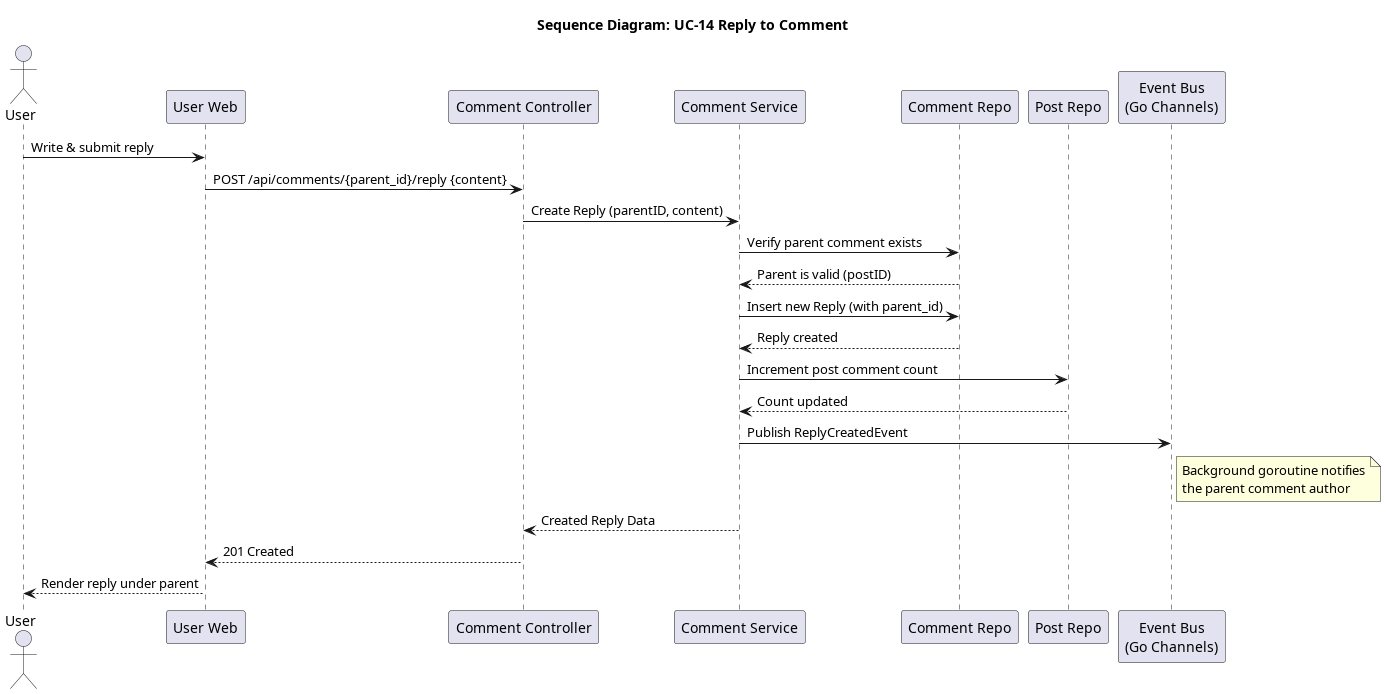

The diagram above was rendered by PlantUML. Its source (embedded in the PNG):
@startuml seq_14_reply_to_comment
title Sequence Diagram: UC-14 Reply to Comment

actor User
participant "User Web" as Frontend
participant "Comment Controller" as Controller
participant "Comment Service" as Service
participant "Comment Repo" as CommentRepo
participant "Post Repo" as PostRepo
participant "Event Bus\n(Go Channels)" as EventBus

User -> Frontend: Write & submit reply
Frontend -> Controller: POST /api/comments/{parent_id}/reply {content}
Controller -> Service: Create Reply (parentID, content)
Service -> CommentRepo: Verify parent comment exists
CommentRepo --> Service: Parent is valid (postID)

Service -> CommentRepo: Insert new Reply (with parent_id)
CommentRepo --> Service: Reply created
Service -> PostRepo: Increment post comment count
PostRepo --> Service: Count updated

Service -> EventBus: Publish ReplyCreatedEvent
note right of EventBus
  Background goroutine notifies
  the parent comment author
end note

Service --> Controller: Created Reply Data
Controller --> Frontend: 201 Created
Frontend --> User: Render reply under parent
@enduml